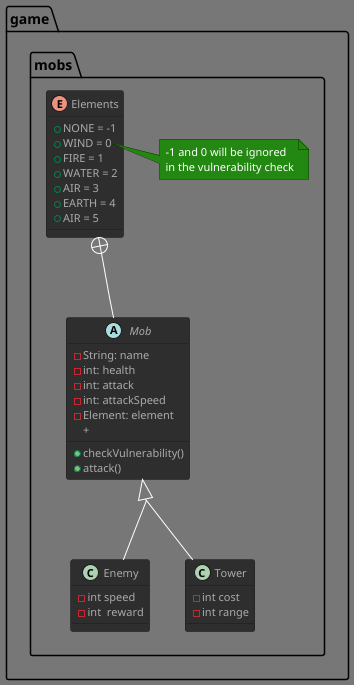

The diagram above was rendered by PlantUML. Its source (embedded in the PNG):
@startuml
!define DARKGREEN
!include themes/style.puml

package game.mobs{
enum Elements {
    + NONE = -1
    + WIND = 0
    + FIRE = 1
    + WATER = 2
    + AIR = 3
    + EARTH = 4
    + AIR = 5
}
note right of Elements::WIND
  -1 and 0 will be ignored
  in the vulnerability check
end note

Elements +-- Mob

abstract class Mob {
    - String: name
    - int: health
    - int: attack
    - int: attackSpeed
    - Element: element
    + checkVulnerability()
    + attack()
    +
}


together {
skinparam groupInheritance 2
    class Tower extends Mob{
        - int cost
        - int range
    }
    class Enemy extends Mob{
        - int speed
        - int  reward
    }
}
}


@enduml